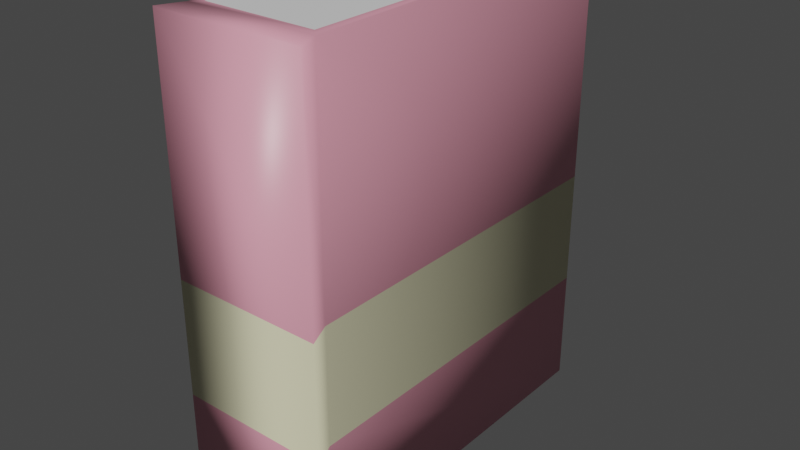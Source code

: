 # Source: l4.blend  (saved by Blender 2.80.75; exported with 4.5.12 LTS)
import bpy
from mathutils import Matrix  # noqa: F401  (used for matrix-valued properties, if any)

bpy.ops.wm.read_factory_settings(use_empty=True)
scene = bpy.context.scene
scene.name = 'Scene'

# ---- collections
col_collection = bpy.data.collections.new('Collection'); scene.collection.children.link(col_collection)

# ---- materials (node trees are filled in below, after node groups)
mat_material = bpy.data.materials.new('Material')
mat_material.alpha_threshold = 0.0
mat_material.use_transparent_shadow = False
mat_material.line_color = (0.0, 0.0, 0.0, 1.0)
mat_material_001 = bpy.data.materials.new('Material.001')
mat_material_001.use_transparent_shadow = False
mat_material_002 = bpy.data.materials.new('Material.002')
mat_material_002.use_transparent_shadow = False

# ---- material node trees
mat_material.use_nodes = True; mat_material.node_tree.nodes.clear()
_N = mat_material.node_tree.nodes; _L = mat_material.node_tree.links
n0 = _N.new('ShaderNodeOutputMaterial'); n0.name = 'Material Output'; n0.location = (300, 300)
n1 = _N.new('ShaderNodeBsdfPrincipled'); n1.name = 'Principled BSDF'; n1.location = (10, 300)
n1.distribution = 'GGX'
n1.subsurface_method = 'BURLEY'
n1.inputs[0].default_value = (0.8, 0.3272, 0.4164, 1.0)
n1.inputs[2].default_value = 0.4
n1.inputs[3].default_value = 1.45
n1.inputs[27].default_value = (0.0, 0.0, 0.0, 1.0)
n1.inputs[28].default_value = 1.0
_L.new(n1.outputs[0], n0.inputs[0])
n0.is_active_output = True
mat_material_001.use_nodes = True; mat_material_001.node_tree.nodes.clear()
_N = mat_material_001.node_tree.nodes; _L = mat_material_001.node_tree.links
n0 = _N.new('ShaderNodeOutputMaterial'); n0.name = 'Material Output'; n0.location = (300, 300)
n1 = _N.new('ShaderNodeBsdfPrincipled'); n1.name = 'Principled BSDF'; n1.location = (10, 300)
n1.distribution = 'GGX'
n1.subsurface_method = 'BURLEY'
n1.inputs[0].default_value = (0.8, 0.7674, 0.5101, 1.0)
n1.inputs[3].default_value = 1.45
n1.inputs[27].default_value = (0.0, 0.0, 0.0, 1.0)
n1.inputs[28].default_value = 1.0
_L.new(n1.outputs[0], n0.inputs[0])
n0.is_active_output = True
mat_material_002.use_nodes = True; mat_material_002.node_tree.nodes.clear()
_N = mat_material_002.node_tree.nodes; _L = mat_material_002.node_tree.links
n0 = _N.new('ShaderNodeOutputMaterial'); n0.name = 'Material Output'; n0.location = (300, 300)
n1 = _N.new('ShaderNodeBsdfPrincipled'); n1.name = 'Principled BSDF'; n1.location = (10, 300)
n1.distribution = 'GGX'
n1.subsurface_method = 'BURLEY'
n1.inputs[3].default_value = 1.45
n1.inputs[27].default_value = (0.0, 0.0, 0.0, 1.0)
n1.inputs[28].default_value = 1.0
_L.new(n1.outputs[0], n0.inputs[0])
n0.is_active_output = True

# ---- world
world_world = bpy.data.worlds.new('World'); scene.world = world_world
world_world.use_nodes = True; world_world.node_tree.nodes.clear()
_N = world_world.node_tree.nodes; _L = world_world.node_tree.links
n0 = _N.new('ShaderNodeOutputWorld'); n0.name = 'World Output'; n0.location = (300, 300)
n1 = _N.new('ShaderNodeBackground'); n1.name = 'Background'; n1.location = (10, 300)
n1.inputs[0].default_value = (0.05088, 0.05088, 0.05088, 1.0)
_L.new(n1.outputs[0], n0.inputs[0])
n0.is_active_output = True
world_world.color = (0.05088, 0.05088, 0.05088)
world_world.use_sun_shadow = False
world_world.sun_shadow_jitter_overblur = 0.0

# ---- meshes
me_cube = bpy.data.meshes.new('Cube')
me_cube.from_pydata([(-0.4738, 0.5573, 1.0), (-0.4738, 0.5573, -1.0), (-0.9613, 0.5573, 1.0), (-0.9613, 0.5573, -1.0), (-1.045, -1.104, -1.0), (-1.045, -1.104, 1.0), (-0.3903, -1.104, 1.0), (-0.3903, -1.104, -1.0), (-0.4351, 0.5573, 0.0), (-1.0, -1.0, 0.0), (-0.4351, -1.0, 0.0), (-1.0, 0.5573, 0.0), (-1.045, -1.104, 0.0), (-0.3903, -1.104, 0.0), (-0.4351, 0.5573, -0.5), (-0.4351, -1.0, -0.5), (-1.0, 0.5573, -0.5), (-0.3903, -1.104, -0.5), (-1.0, -1.0, -0.5), (-1.045, -1.104, -0.5), (-1.0, 0.5573, -1.0), (-1.0, -1.0, -1.0), (-0.4351, 0.5573, -1.0), (-0.4351, -1.0, 1.0), (-1.0, -1.0, 1.0), (-0.4351, 0.5573, 1.0), (-0.4351, -1.0, -1.0), (-1.0, 0.5573, 1.0), (-0.9613, -0.9613, -1.0), (-0.4738, -0.9613, 1.0), (-0.9613, -0.9613, 1.0), (-0.4738, -0.9613, -1.0)], [], [(0, 2, 30, 29), (10, 23, 6, 13), (9, 24, 27, 11), (3, 1, 31, 28), (8, 25, 23, 10), (11, 27, 25, 8), (13, 6, 5, 12), (18, 21, 4, 19), (21, 26, 7, 4), (23, 24, 5, 6), (24, 9, 12, 5), (17, 13, 12, 19), (16, 11, 8, 14), (14, 8, 10, 15), (18, 9, 11, 16), (15, 10, 13, 17), (26, 15, 17, 7), (21, 18, 16, 20), (22, 14, 15, 26), (20, 16, 14, 22), (7, 17, 19, 4), (9, 18, 19, 12), (3, 28, 21, 20), (1, 3, 20, 22), (29, 30, 24, 23), (0, 29, 23, 25), (28, 31, 26, 21), (30, 2, 27, 24), (2, 0, 25, 27), (31, 1, 22, 26)])
me_cube.polygons.foreach_set('use_smooth', [True] * 30)
me_cube.polygons.foreach_set('material_index', [2, 0, 0, 2, 0, 0, 0, 0, 0, 0, 0, 1, 1, 1, 1, 1, 0, 0, 0, 0, 0, 1, 0, 0, 0, 0, 0, 0, 0, 0])
_uv = me_cube.uv_layers.new(name='UVMap')
_uv.uv.foreach_set('vector', [0.3921, 0.006206, 0.6079, 0.006206, 0.6079, 0.2438, 0.3921, 0.2438, 0.25, 0.75, 0.375, 0.75, 0.375, 0.75, 0.25, 0.75, 0.5, 0.5, 0.625, 0.5, 0.625, 0.75, 0.5, 0.75, 0.3921, 0.7562, 0.6079, 0.7562, 0.6079, 0.9938, 0.3921, 0.9938, 0.25, 0.5, 0.375, 0.5, 0.375, 0.75, 0.25, 0.75, 0.75, 0.5, 0.875, 0.5, 0.875, 0.75, 0.75, 0.75, 0.5, 0.25, 0.625, 0.25, 0.625, 0.5, 0.5, 0.5, 0.4375, 0.5, 0.375, 0.5, 0.375, 0.5, 0.4375, 0.5, 0.375, 1.0, 0.625, 1.0, 0.625, 1.0, 0.375, 1.0, 0.375, 0.25, 0.625, 0.25, 0.625, 0.25, 0.375, 0.25, 0.625, 0.5, 0.5, 0.5, 0.5, 0.5, 0.625, 0.5, 0.4375, 0.25, 0.5, 0.25, 0.5, 0.5, 0.4375, 0.5, 0.6875, 0.5, 0.75, 0.5, 0.75, 0.75, 0.6875, 0.75, 0.1875, 0.5, 0.25, 0.5, 0.25, 0.75, 0.1875, 0.75, 0.4375, 0.5, 0.5, 0.5, 0.5, 0.75, 0.4375, 0.75, 0.1875, 0.75, 0.25, 0.75, 0.25, 0.75, 0.1875, 0.75, 0.125, 0.75, 0.1875, 0.75, 0.1875, 0.75, 0.125, 0.75, 0.375, 0.5, 0.4375, 0.5, 0.4375, 0.75, 0.375, 0.75, 0.125, 0.5, 0.1875, 0.5, 0.1875, 0.75, 0.125, 0.75, 0.625, 0.5, 0.6875, 0.5, 0.6875, 0.75, 0.625, 0.75, 0.375, 0.25, 0.4375, 0.25, 0.4375, 0.5, 0.375, 0.5, 0.5, 0.5, 0.4375, 0.5, 0.4375, 0.5, 0.5, 0.5, 0.3921, 0.7562, 0.3921, 0.9938, 0.375, 1.0, 0.375, 0.75, 0.6079, 0.7562, 0.3921, 0.7562, 0.375, 0.75, 0.625, 0.75, 0.3921, 0.2438, 0.6079, 0.2438, 0.625, 0.25, 0.375, 0.25, 0.3921, 0.006206, 0.3921, 0.2438, 0.375, 0.25, 0.375, 0.0, 0.3921, 0.9938, 0.6079, 0.9938, 0.625, 1.0, 0.375, 1.0, 0.6079, 0.2438, 0.6079, 0.006206, 0.625, 0.0, 0.625, 0.25, 0.6079, 0.006206, 0.3921, 0.006206, 0.375, 0.0, 0.625, 0.0, 0.6079, 0.9938, 0.6079, 0.7562, 0.625, 0.75, 0.625, 1.0])
me_cube.materials.append(mat_material)
me_cube.materials.append(mat_material_001)
me_cube.materials.append(mat_material_002)
me_cube.use_remesh_preserve_volume = False
me_cube.use_remesh_preserve_attributes = False
me_cube.use_mirror_vertex_groups = False
me_cube.update()

# ---- objects
ob_cube = bpy.data.objects.new('Cube', me_cube)

# ---- transforms, parenting, visibility, modifiers, constraints
ob_cube.location = (0.0, 0.0, 0.0)
ob_cube.lock_rotations_4d = False
ob_cube.empty_display_type = 'ARROWS'
ob_cube.lineart.crease_threshold = 0.0

# ---- collection membership
col_collection.objects.link(ob_cube)

# ---- scene / render settings (as saved in the file)
scene.frame_start = 1; scene.frame_end = 250; scene.frame_set(1)
scene.render.engine = 'BLENDER_EEVEE_NEXT'
scene.cycles.use_denoising = False
scene.cycles.samples = 128
scene.cycles.sampling_pattern = 'TABULATED_SOBOL'
scene.cycles.use_adaptive_sampling = False
scene.cycles.use_light_tree = False
scene.view_settings.view_transform = 'Filmic'
bpy.context.view_layer.update()

# ---- added for rendering (the .blend has no active camera and no usable light): camera, sun
cam_auto = bpy.data.cameras.new('AutoCamera')
cam_auto.lens = 50.0
cam_auto.sensor_width = 36.0
cam_auto.clip_end = 1000.0
ob_auto_camera = bpy.data.objects.new('AutoCamera', cam_auto)
scene.collection.objects.link(ob_auto_camera)
ob_auto_camera.location = (1.76319, -3.25038, 1.98459)
ob_auto_camera.rotation_euler = (1.09748, -7.21219e-08, 0.694738)
scene.camera = ob_auto_camera
light_auto_sun = bpy.data.lights.new('AutoSun', 'SUN')
light_auto_sun.energy = 3.0
light_auto_sun.angle = 0.0523599
ob_auto_sun = bpy.data.objects.new('AutoSun', light_auto_sun)
scene.collection.objects.link(ob_auto_sun)
ob_auto_sun.rotation_euler = (0.872665, 0.174533, 0.523599)
bpy.context.view_layer.update()
